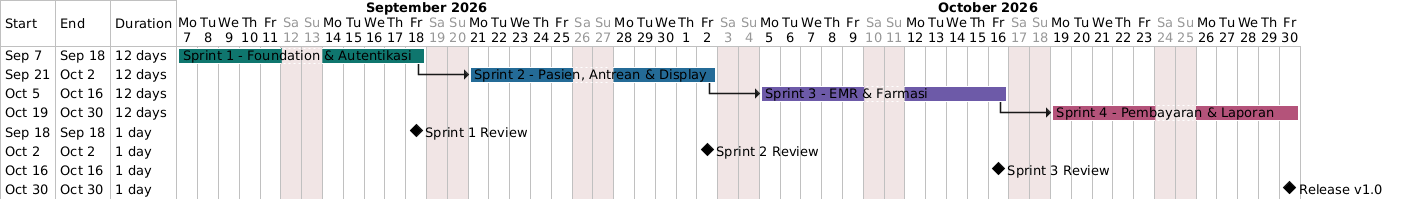

The diagram above was rendered by PlantUML. Its source (embedded in the PNG):
@startgantt PuskesmasKita-SprintTimeline
' ============================================================
' SPRINT TIMELINE - 4 SPRINT x 2 MINGGU
' ============================================================
Project starts 2026-09-07
saturday are closed
sunday are closed
hide footbox
skinparam backgroundColor #FFFFFF
skinparam defaultFontName "Segoe UI"
skinparam defaultFontSize 13
skinparam GanttTaskBackgroundColor #0F766E
skinparam GanttTaskBorderColor #0B3B36
skinparam GanttTaskFontColor #FFFFFF
skinparam GanttArrowColor #475569
skinparam GanttTodayColor #B4537A
skinparam GanttCalendarBackgroundColor #F8FAFC

[Sprint 1 - Foundation & Autentikasi] lasts 10 days
[Sprint 1 - Foundation & Autentikasi] is colored in #0F766E/#FFFFFF
[Sprint 2 - Pasien, Antrean & Display] starts at [Sprint 1 - Foundation & Autentikasi]'s end
[Sprint 2 - Pasien, Antrean & Display] lasts 10 days
[Sprint 2 - Pasien, Antrean & Display] is colored in #246B97/#FFFFFF
[Sprint 3 - EMR & Farmasi] starts at [Sprint 2 - Pasien, Antrean & Display]'s end
[Sprint 3 - EMR & Farmasi] lasts 10 days
[Sprint 3 - EMR & Farmasi] is colored in #6D5AA8/#FFFFFF
[Sprint 4 - Pembayaran & Laporan] starts at [Sprint 3 - EMR & Farmasi]'s end
[Sprint 4 - Pembayaran & Laporan] lasts 10 days
[Sprint 4 - Pembayaran & Laporan] is colored in #B4537A/#FFFFFF

[Sprint 1 Review] happens at [Sprint 1 - Foundation & Autentikasi]'s end
[Sprint 2 Review] happens at [Sprint 2 - Pasien, Antrean & Display]'s end
[Sprint 3 Review] happens at [Sprint 3 - EMR & Farmasi]'s end
[Release v1.0] happens at [Sprint 4 - Pembayaran & Laporan]'s end

@enduml